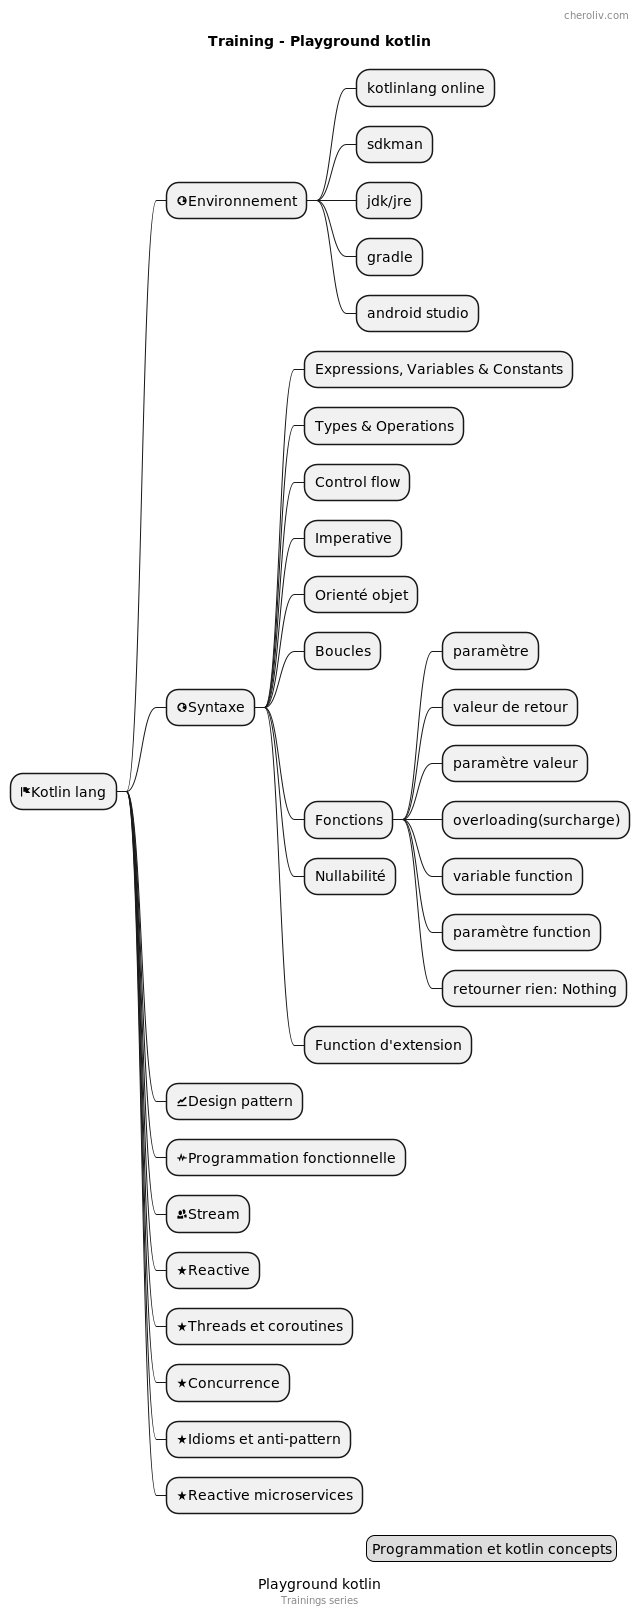

The diagram above was rendered by PlantUML. Its source (embedded in the PNG):
@startmindmap
'https://plantuml.com/mindmap-diagram

caption Playground kotlin
title Training - Playground kotlin

* <&flag>Kotlin lang

** <&globe>Environnement
*** kotlinlang online
*** sdkman
*** jdk/jre
*** gradle
*** android studio

** <&globe>Syntaxe
*** Expressions, Variables & Constants
*** Types & Operations
*** Control flow
*** Imperative
*** Orienté objet
*** Boucles
*** Fonctions
**** paramètre
**** valeur de retour
**** paramètre valeur
**** overloading(surcharge)
**** variable function
**** paramètre function
**** retourner rien: Nothing
*** Nullabilité
*** Function d'extension
** <&graph>Design pattern
** <&pulse>Programmation fonctionnelle
** <&people>Stream
** <&star>Reactive
** <&star>Threads et coroutines
** <&star>Concurrence
** <&star>Idioms et anti-pattern
** <&star>Reactive microservices


header
    cheroliv.com
endheader

center footer Trainings series

legend right
  Programmation et kotlin concepts
endlegend
@endmindmap